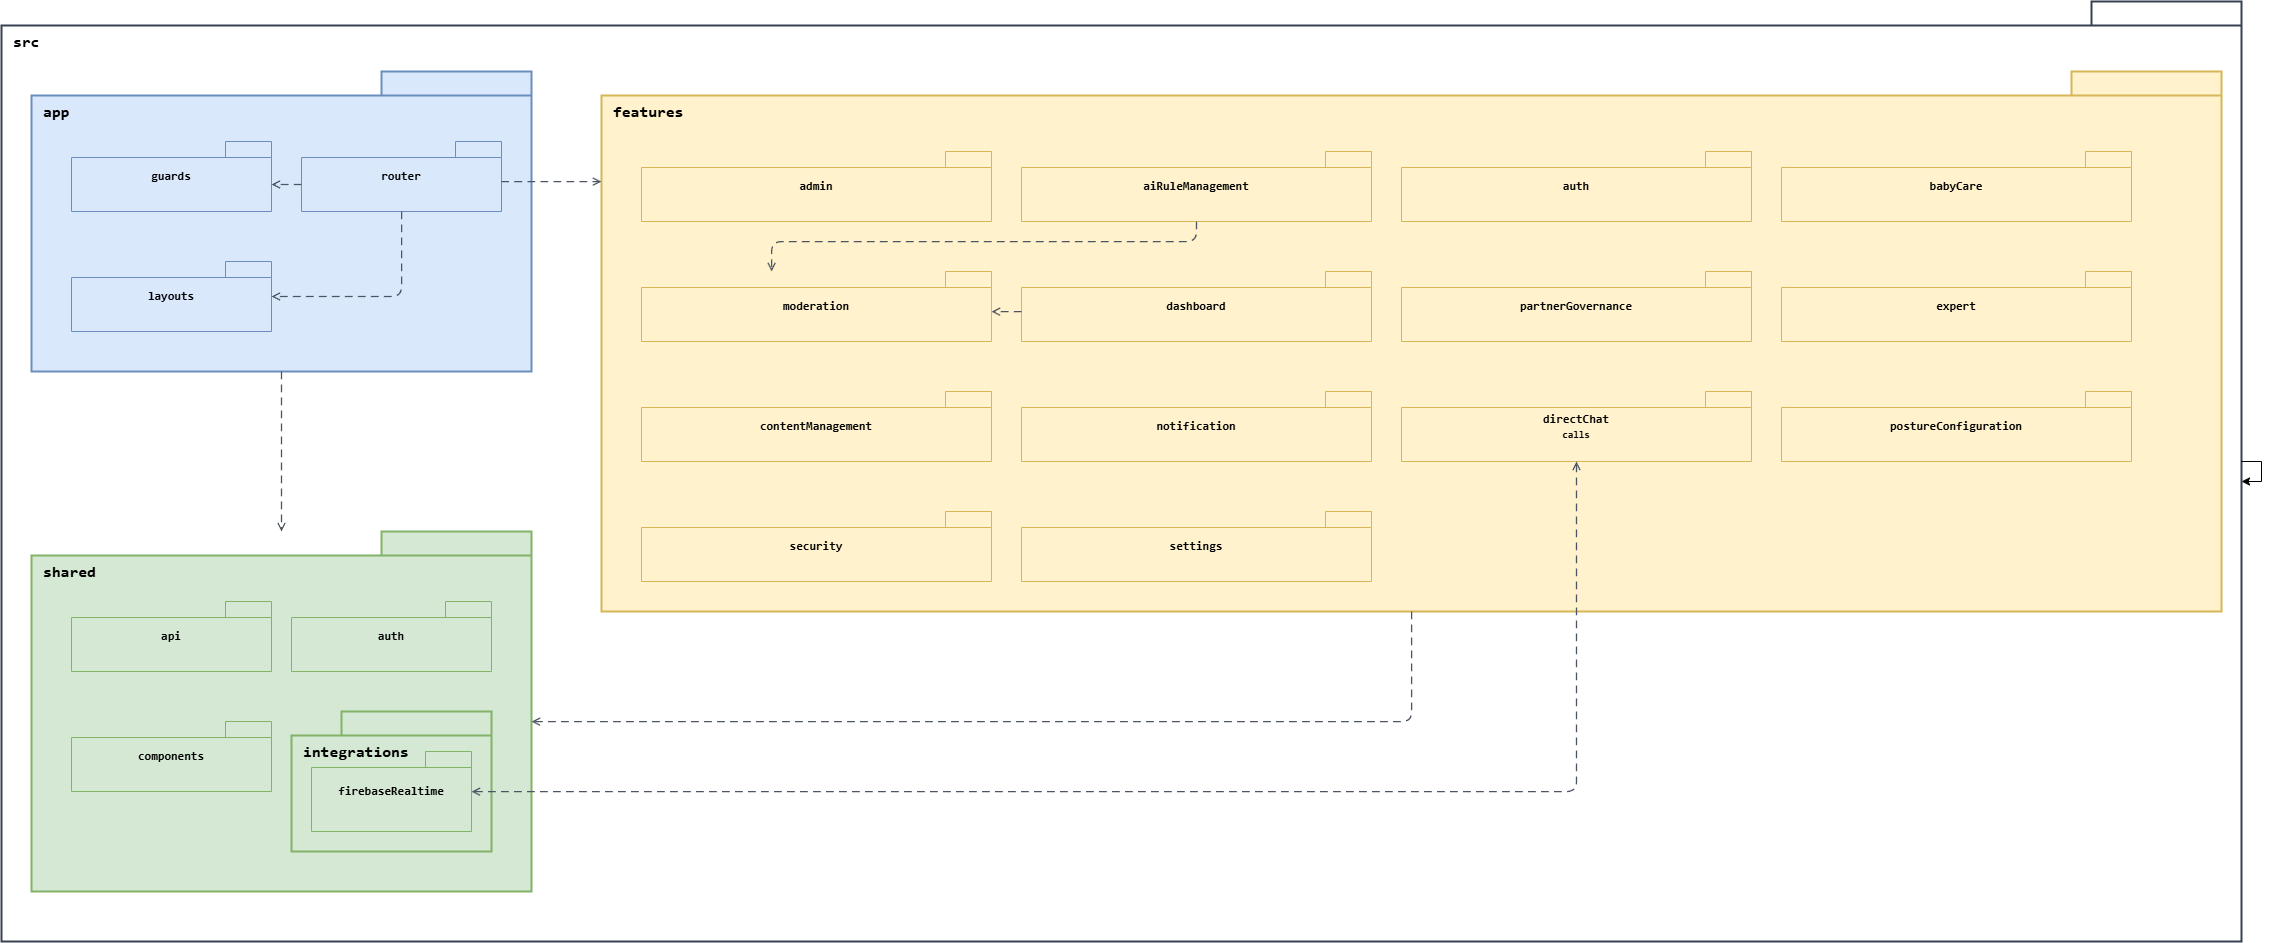

The diagram above was exported from draw.io. Its source (the exported page's mxGraphModel, read from the mxfile embedded in the PNG):
<mxGraphModel dx="2289" dy="1391" grid="1" gridSize="10" guides="1" tooltips="1" connect="1" arrows="1" fold="1" page="1" pageScale="1" pageWidth="2320" pageHeight="1470" background="#ffffff" math="0" shadow="0">
  <root>
    <mxCell id="0" />
    <mxCell id="1" parent="0" />
    <mxCell id="web_root" parent="1" style="shape=folder;tabWidth=150;tabHeight=24;whiteSpace=wrap;html=1;container=1;collapsible=0;recursiveResize=0;fillColor=#ffffff;strokeColor=#374151;strokeWidth=2;fontSize=16;fontStyle=1;fontFamily=Consolas;align=left;verticalAlign=top;spacingTop=5;spacingLeft=10;" value="&lt;div&gt;&lt;b&gt;&lt;br&gt;&lt;/b&gt;&lt;/div&gt;&lt;b&gt;src&lt;/b&gt;" vertex="1">
      <mxGeometry height="940" width="2240" x="40" y="70" as="geometry" />
    </mxCell>
    <mxCell id="web_app" parent="web_root" style="shape=folder;tabWidth=150;tabHeight=24;whiteSpace=wrap;html=1;container=1;collapsible=0;recursiveResize=0;fillColor=#dae8fc;strokeColor=#6c8ebf;strokeWidth=2;fontSize=16;fontStyle=1;fontFamily=Consolas;align=left;verticalAlign=top;spacingTop=5;spacingLeft=10;" value="&lt;div&gt;&lt;b&gt;&lt;br&gt;&lt;/b&gt;&lt;/div&gt;&lt;b&gt;app&lt;/b&gt;" vertex="1">
      <mxGeometry height="300" width="500" x="30" y="70" as="geometry" />
    </mxCell>
    <mxCell id="web_router" parent="web_app" style="shape=folder;tabWidth=46;tabHeight=16;whiteSpace=wrap;html=1;fillColor=#dae8fc;strokeColor=#6c8ebf;fontSize=12;fontStyle=1;fontFamily=Consolas;align=center;verticalAlign=middle;" value="&lt;b&gt;router&lt;/b&gt;" vertex="1">
      <mxGeometry height="70" width="200" x="270" y="70" as="geometry" />
    </mxCell>
    <mxCell id="web_guards" parent="web_app" style="shape=folder;tabWidth=46;tabHeight=16;whiteSpace=wrap;html=1;fillColor=#dae8fc;strokeColor=#6c8ebf;fontSize=12;fontStyle=1;fontFamily=Consolas;align=center;verticalAlign=middle;" value="&lt;b&gt;guards&lt;/b&gt;" vertex="1">
      <mxGeometry height="70" width="200" x="40" y="70" as="geometry" />
    </mxCell>
    <mxCell id="web_layouts" parent="web_app" style="shape=folder;tabWidth=46;tabHeight=16;whiteSpace=wrap;html=1;fillColor=#dae8fc;strokeColor=#6c8ebf;fontSize=12;fontStyle=1;fontFamily=Consolas;align=center;verticalAlign=middle;" value="&lt;b&gt;layouts&lt;/b&gt;" vertex="1">
      <mxGeometry height="70" width="200" x="40" y="190" as="geometry" />
    </mxCell>
    <mxCell id="web_features" parent="web_root" style="shape=folder;tabWidth=150;tabHeight=24;whiteSpace=wrap;html=1;container=1;collapsible=0;recursiveResize=0;fillColor=#fff2cc;strokeColor=#d6b656;strokeWidth=2;fontSize=16;fontStyle=1;fontFamily=Consolas;align=left;verticalAlign=top;spacingTop=5;spacingLeft=10;" value="&lt;div&gt;&lt;b&gt;&lt;br&gt;&lt;/b&gt;&lt;/div&gt;&lt;b&gt;features&lt;/b&gt;" vertex="1">
      <mxGeometry height="540" width="1620" x="600" y="70" as="geometry" />
    </mxCell>
    <mxCell id="web_admin" parent="web_features" style="shape=folder;tabWidth=46;tabHeight=16;whiteSpace=wrap;html=1;fillColor=#fff2cc;strokeColor=#d6b656;fontSize=12;fontStyle=1;fontFamily=Consolas;align=center;verticalAlign=middle;" value="&lt;b&gt;admin&lt;/b&gt;" vertex="1">
      <mxGeometry height="70" width="350" x="40" y="80" as="geometry" />
    </mxCell>
    <mxCell id="web_ai_rules" parent="web_features" style="shape=folder;tabWidth=46;tabHeight=16;whiteSpace=wrap;html=1;fillColor=#fff2cc;strokeColor=#d6b656;fontSize=12;fontStyle=1;fontFamily=Consolas;align=center;verticalAlign=middle;" value="&lt;b&gt;aiRuleManagement&lt;/b&gt;" vertex="1">
      <mxGeometry height="70" width="350" x="420" y="80" as="geometry" />
    </mxCell>
    <mxCell id="web_auth_feature" parent="web_features" style="shape=folder;tabWidth=46;tabHeight=16;whiteSpace=wrap;html=1;fillColor=#fff2cc;strokeColor=#d6b656;fontSize=12;fontStyle=1;fontFamily=Consolas;align=center;verticalAlign=middle;" value="&lt;b&gt;auth&lt;/b&gt;" vertex="1">
      <mxGeometry height="70" width="350" x="800" y="80" as="geometry" />
    </mxCell>
    <mxCell id="web_baby_care" parent="web_features" style="shape=folder;tabWidth=46;tabHeight=16;whiteSpace=wrap;html=1;fillColor=#fff2cc;strokeColor=#d6b656;fontSize=12;fontStyle=1;fontFamily=Consolas;align=center;verticalAlign=middle;" value="&lt;b&gt;babyCare&lt;/b&gt;" vertex="1">
      <mxGeometry height="70" width="350" x="1180" y="80" as="geometry" />
    </mxCell>
    <mxCell id="web_content" parent="web_features" style="shape=folder;tabWidth=46;tabHeight=16;whiteSpace=wrap;html=1;fillColor=#fff2cc;strokeColor=#d6b656;fontSize=12;fontStyle=1;fontFamily=Consolas;align=center;verticalAlign=middle;" value="&lt;b&gt;contentManagement&lt;/b&gt;" vertex="1">
      <mxGeometry height="70" width="350" x="40" y="320" as="geometry" />
    </mxCell>
    <mxCell id="web_dashboard" parent="web_features" style="shape=folder;tabWidth=46;tabHeight=16;whiteSpace=wrap;html=1;fillColor=#fff2cc;strokeColor=#d6b656;fontSize=12;fontStyle=1;fontFamily=Consolas;align=center;verticalAlign=middle;" value="&lt;b&gt;dashboard&lt;/b&gt;" vertex="1">
      <mxGeometry height="70" width="350" x="420" y="200" as="geometry" />
    </mxCell>
    <mxCell id="web_direct_chat" parent="web_features" style="shape=folder;tabWidth=46;tabHeight=16;whiteSpace=wrap;html=1;fillColor=#fff2cc;strokeColor=#d6b656;fontSize=12;fontStyle=1;fontFamily=Consolas;align=center;verticalAlign=middle;" value="&lt;b&gt;directChat&lt;/b&gt;&lt;br&gt;&lt;font style=&quot;font-size:10px&quot;&gt;calls&lt;/font&gt;" vertex="1">
      <mxGeometry height="70" width="350" x="800" y="320" as="geometry" />
    </mxCell>
    <mxCell id="web_expert" parent="web_features" style="shape=folder;tabWidth=46;tabHeight=16;whiteSpace=wrap;html=1;fillColor=#fff2cc;strokeColor=#d6b656;fontSize=12;fontStyle=1;fontFamily=Consolas;align=center;verticalAlign=middle;" value="&lt;b&gt;expert&lt;/b&gt;" vertex="1">
      <mxGeometry height="70" width="350" x="1180" y="200" as="geometry" />
    </mxCell>
    <mxCell id="web_moderation" parent="web_features" style="shape=folder;tabWidth=46;tabHeight=16;whiteSpace=wrap;html=1;fillColor=#fff2cc;strokeColor=#d6b656;fontSize=12;fontStyle=1;fontFamily=Consolas;align=center;verticalAlign=middle;" value="&lt;b&gt;moderation&lt;/b&gt;" vertex="1">
      <mxGeometry height="70" width="350" x="40" y="200" as="geometry" />
    </mxCell>
    <mxCell id="web_notification" parent="web_features" style="shape=folder;tabWidth=46;tabHeight=16;whiteSpace=wrap;html=1;fillColor=#fff2cc;strokeColor=#d6b656;fontSize=12;fontStyle=1;fontFamily=Consolas;align=center;verticalAlign=middle;" value="&lt;b&gt;notification&lt;/b&gt;" vertex="1">
      <mxGeometry height="70" width="350" x="420" y="320" as="geometry" />
    </mxCell>
    <mxCell id="web_partner" parent="web_features" style="shape=folder;tabWidth=46;tabHeight=16;whiteSpace=wrap;html=1;fillColor=#fff2cc;strokeColor=#d6b656;fontSize=12;fontStyle=1;fontFamily=Consolas;align=center;verticalAlign=middle;" value="&lt;b&gt;partnerGovernance&lt;/b&gt;" vertex="1">
      <mxGeometry height="70" width="350" x="800" y="200" as="geometry" />
    </mxCell>
    <mxCell id="web_posture" parent="web_features" style="shape=folder;tabWidth=46;tabHeight=16;whiteSpace=wrap;html=1;fillColor=#fff2cc;strokeColor=#d6b656;fontSize=12;fontStyle=1;fontFamily=Consolas;align=center;verticalAlign=middle;" value="&lt;b&gt;postureConfiguration&lt;/b&gt;" vertex="1">
      <mxGeometry height="70" width="350" x="1180" y="320" as="geometry" />
    </mxCell>
    <mxCell id="web_security" parent="web_features" style="shape=folder;tabWidth=46;tabHeight=16;whiteSpace=wrap;html=1;fillColor=#fff2cc;strokeColor=#d6b656;fontSize=12;fontStyle=1;fontFamily=Consolas;align=center;verticalAlign=middle;" value="&lt;b&gt;security&lt;/b&gt;" vertex="1">
      <mxGeometry height="70" width="350" x="40" y="440" as="geometry" />
    </mxCell>
    <mxCell id="web_settings" parent="web_features" style="shape=folder;tabWidth=46;tabHeight=16;whiteSpace=wrap;html=1;fillColor=#fff2cc;strokeColor=#d6b656;fontSize=12;fontStyle=1;fontFamily=Consolas;align=center;verticalAlign=middle;" value="&lt;b&gt;settings&lt;/b&gt;" vertex="1">
      <mxGeometry height="70" width="350" x="420" y="440" as="geometry" />
    </mxCell>
    <mxCell id="web_shared" parent="web_root" style="shape=folder;tabWidth=150;tabHeight=24;whiteSpace=wrap;html=1;container=1;collapsible=0;recursiveResize=0;fillColor=#d5e8d4;strokeColor=#82b366;strokeWidth=2;fontSize=16;fontStyle=1;fontFamily=Consolas;align=left;verticalAlign=top;spacingTop=5;spacingLeft=10;" value="&lt;div&gt;&lt;b&gt;&lt;br&gt;&lt;/b&gt;&lt;/div&gt;&lt;b&gt;shared&lt;/b&gt;" vertex="1">
      <mxGeometry height="360" width="500" x="30" y="530" as="geometry" />
    </mxCell>
    <mxCell id="web_shared_api" parent="web_shared" style="shape=folder;tabWidth=46;tabHeight=16;whiteSpace=wrap;html=1;fillColor=#d5e8d4;strokeColor=#82b366;fontSize=12;fontStyle=1;fontFamily=Consolas;align=center;verticalAlign=middle;" value="&lt;b&gt;api&lt;/b&gt;" vertex="1">
      <mxGeometry height="70" width="200" x="40" y="70" as="geometry" />
    </mxCell>
    <mxCell id="web_shared_auth" parent="web_shared" style="shape=folder;tabWidth=46;tabHeight=16;whiteSpace=wrap;html=1;fillColor=#d5e8d4;strokeColor=#82b366;fontSize=12;fontStyle=1;fontFamily=Consolas;align=center;verticalAlign=middle;" value="&lt;b&gt;auth&lt;/b&gt;" vertex="1">
      <mxGeometry height="70" width="200" x="260" y="70" as="geometry" />
    </mxCell>
    <mxCell id="web_shared_components" parent="web_shared" style="shape=folder;tabWidth=46;tabHeight=16;whiteSpace=wrap;html=1;fillColor=#d5e8d4;strokeColor=#82b366;fontSize=12;fontStyle=1;fontFamily=Consolas;align=center;verticalAlign=middle;" value="&lt;b&gt;components&lt;/b&gt;" vertex="1">
      <mxGeometry height="70" width="200" x="40" y="190" as="geometry" />
    </mxCell>
    <mxCell id="web_shared_integrations" parent="web_shared" style="shape=folder;tabWidth=150;tabHeight=24;whiteSpace=wrap;html=1;container=1;collapsible=0;recursiveResize=0;fillColor=#d5e8d4;strokeColor=#82b366;strokeWidth=2;fontSize=16;fontStyle=1;fontFamily=Consolas;align=left;verticalAlign=top;spacingTop=5;spacingLeft=10;" value="&lt;div&gt;&lt;b&gt;&lt;br&gt;&lt;/b&gt;&lt;/div&gt;&lt;b&gt;integrations&lt;/b&gt;" vertex="1">
      <mxGeometry height="140" width="200" x="260" y="180" as="geometry" />
    </mxCell>
    <mxCell id="web_firebase_realtime" parent="web_shared_integrations" style="shape=folder;tabWidth=46;tabHeight=16;whiteSpace=wrap;html=1;fillColor=#d5e8d4;strokeColor=#82b366;fontSize=12;fontStyle=1;fontFamily=Consolas;align=center;verticalAlign=middle;" value="&lt;b&gt;firebaseRealtime&lt;/b&gt;" vertex="1">
      <mxGeometry height="80" width="160" x="20" y="40" as="geometry" />
    </mxCell>
    <mxCell id="web_e_router_guards" edge="1" parent="1" style="edgeStyle=orthogonalEdgeStyle;rounded=1;orthogonalLoop=1;jettySize=auto;html=1;dashed=1;dashPattern=6 4;endArrow=open;endFill=0;strokeColor=#4b5563;strokeWidth=1.3;labelBackgroundColor=#ffffff;fontSize=11;" value="">
      <mxGeometry relative="1" as="geometry">
        <Array as="points">
          <mxPoint x="330" y="253" />
          <mxPoint x="330" y="253" />
        </Array>
        <mxPoint x="340" y="253" as="sourcePoint" />
        <mxPoint x="310" y="253" as="targetPoint" />
      </mxGeometry>
    </mxCell>
    <mxCell id="web_e_router_layouts" edge="1" parent="1" source="web_router" style="edgeStyle=orthogonalEdgeStyle;rounded=1;orthogonalLoop=1;jettySize=auto;html=1;dashed=1;dashPattern=6 4;endArrow=open;endFill=0;strokeColor=#4b5563;strokeWidth=1.3;labelBackgroundColor=#ffffff;fontSize=11;" target="web_layouts" value="">
      <mxGeometry relative="1" as="geometry">
        <Array as="points">
          <mxPoint x="440" y="365" />
        </Array>
      </mxGeometry>
    </mxCell>
    <mxCell id="web_e_router_features" edge="1" parent="1" source="web_router" style="edgeStyle=orthogonalEdgeStyle;rounded=1;orthogonalLoop=1;jettySize=auto;html=1;dashed=1;dashPattern=6 4;endArrow=open;endFill=0;strokeColor=#4b5563;strokeWidth=1.3;labelBackgroundColor=#ffffff;fontSize=11;" target="web_features" value="">
      <mxGeometry relative="1" as="geometry">
        <Array as="points">
          <mxPoint x="550" y="250" />
          <mxPoint x="550" y="250" />
        </Array>
      </mxGeometry>
    </mxCell>
    <mxCell id="web_e_app_shared" edge="1" parent="1" source="web_app" style="edgeStyle=orthogonalEdgeStyle;rounded=1;orthogonalLoop=1;jettySize=auto;html=1;dashed=1;dashPattern=6 4;endArrow=open;endFill=0;strokeColor=#4b5563;strokeWidth=1.3;labelBackgroundColor=#ffffff;fontSize=11;exitX=0.5;exitY=1;entryX=0.5;entryY=0;" target="web_shared" value="">
      <mxGeometry relative="1" as="geometry" />
    </mxCell>
    <mxCell id="web_e_features_shared" edge="1" parent="1" source="web_features" style="edgeStyle=orthogonalEdgeStyle;rounded=1;orthogonalLoop=1;jettySize=auto;html=1;dashed=1;dashPattern=6 4;endArrow=open;endFill=0;strokeColor=#4b5563;strokeWidth=1.3;labelBackgroundColor=#ffffff;fontSize=11;" target="web_shared" value="">
      <mxGeometry relative="1" as="geometry">
        <Array as="points">
          <mxPoint x="1450.11" y="790.11" />
        </Array>
      </mxGeometry>
    </mxCell>
    <mxCell id="web_e_direct_firebase" edge="1" parent="1" source="web_direct_chat" style="edgeStyle=orthogonalEdgeStyle;rounded=1;orthogonalLoop=1;jettySize=auto;html=1;dashed=1;dashPattern=6 4;endArrow=open;endFill=0;strokeColor=#4b5563;strokeWidth=1.3;labelBackgroundColor=#ffffff;fontSize=11;startArrow=open;startFill=0;" target="web_firebase_realtime" value="">
      <mxGeometry relative="1" as="geometry">
        <Array as="points">
          <mxPoint x="1615" y="860" />
        </Array>
      </mxGeometry>
    </mxCell>
    <mxCell id="web_e_rules_moderation" edge="1" parent="1" source="web_ai_rules" style="edgeStyle=orthogonalEdgeStyle;rounded=1;orthogonalLoop=1;jettySize=auto;html=1;dashed=1;dashPattern=6 4;endArrow=open;endFill=0;strokeColor=#4b5563;strokeWidth=1.3;labelBackgroundColor=#ffffff;fontSize=11;" target="web_moderation" value="">
      <mxGeometry relative="1" as="geometry">
        <Array as="points">
          <mxPoint x="1235" y="310" />
          <mxPoint x="810" y="310" />
        </Array>
      </mxGeometry>
    </mxCell>
    <mxCell id="web_e_dashboard_moderation" edge="1" parent="1" source="web_dashboard" style="edgeStyle=orthogonalEdgeStyle;rounded=1;orthogonalLoop=1;jettySize=auto;html=1;dashed=1;dashPattern=6 4;endArrow=open;endFill=0;strokeColor=#4b5563;strokeWidth=1.3;labelBackgroundColor=#ffffff;fontSize=11;" target="web_moderation" value="">
      <mxGeometry relative="1" as="geometry">
        <Array as="points">
          <mxPoint x="1050" y="380" />
          <mxPoint x="1050" y="380" />
        </Array>
      </mxGeometry>
    </mxCell>
    <mxCell id="1qobjlg6HaiKTA_MjJ7X-1" edge="1" parent="1" source="web_root" style="edgeStyle=orthogonalEdgeStyle;rounded=0;orthogonalLoop=1;jettySize=auto;html=1;innerLoopWaypoints=1;" target="web_root">
      <mxGeometry relative="1" as="geometry" />
    </mxCell>
  </root>
</mxGraphModel>